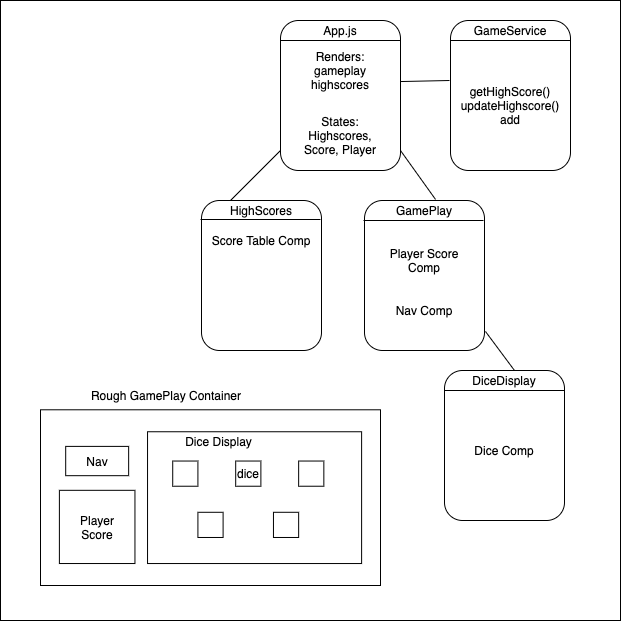

The diagram above was exported from draw.io. Its source (the exported page's mxGraphModel, read from the mxfile embedded in the PNG):
<mxGraphModel dx="1773" dy="613" grid="1" gridSize="10" guides="1" tooltips="1" connect="1" arrows="1" fold="1" page="1" pageScale="1" pageWidth="827" pageHeight="1169" math="0" shadow="0">
  <root>
    <mxCell id="0" />
    <mxCell id="1" parent="0" />
    <mxCell id="Lk4UsY7rmJpW2n_kWsCr-55" value="" style="group" vertex="1" connectable="0" parent="1">
      <mxGeometry x="-10" y="50" width="620" height="620" as="geometry" />
    </mxCell>
    <mxCell id="Lk4UsY7rmJpW2n_kWsCr-46" value="" style="whiteSpace=wrap;html=1;aspect=fixed;" vertex="1" parent="Lk4UsY7rmJpW2n_kWsCr-55">
      <mxGeometry width="620" height="620" as="geometry" />
    </mxCell>
    <mxCell id="Lk4UsY7rmJpW2n_kWsCr-43" value="" style="group" vertex="1" connectable="0" parent="Lk4UsY7rmJpW2n_kWsCr-55">
      <mxGeometry x="40" y="380" width="340" height="205" as="geometry" />
    </mxCell>
    <mxCell id="Lk4UsY7rmJpW2n_kWsCr-41" value="" style="group" vertex="1" connectable="0" parent="Lk4UsY7rmJpW2n_kWsCr-43">
      <mxGeometry y="29.285714285714285" width="340" height="175.7142857142857" as="geometry" />
    </mxCell>
    <mxCell id="Lk4UsY7rmJpW2n_kWsCr-15" value="" style="rounded=0;whiteSpace=wrap;html=1;" vertex="1" parent="Lk4UsY7rmJpW2n_kWsCr-41">
      <mxGeometry width="340" height="175.7142857142857" as="geometry" />
    </mxCell>
    <mxCell id="Lk4UsY7rmJpW2n_kWsCr-16" value="" style="rounded=0;whiteSpace=wrap;html=1;" vertex="1" parent="Lk4UsY7rmJpW2n_kWsCr-41">
      <mxGeometry x="107.03703703703704" y="21.96428571428571" width="214.07407407407408" height="131.78571428571428" as="geometry" />
    </mxCell>
    <mxCell id="Lk4UsY7rmJpW2n_kWsCr-17" value="" style="rounded=0;whiteSpace=wrap;html=1;" vertex="1" parent="Lk4UsY7rmJpW2n_kWsCr-41">
      <mxGeometry x="18.88888888888889" y="80.53571428571428" width="75.55555555555556" height="73.21428571428571" as="geometry" />
    </mxCell>
    <mxCell id="Lk4UsY7rmJpW2n_kWsCr-19" value="" style="rounded=0;whiteSpace=wrap;html=1;" vertex="1" parent="Lk4UsY7rmJpW2n_kWsCr-41">
      <mxGeometry x="25.185185185185187" y="36.607142857142854" width="62.96296296296296" height="29.285714285714285" as="geometry" />
    </mxCell>
    <mxCell id="Lk4UsY7rmJpW2n_kWsCr-20" value="" style="whiteSpace=wrap;html=1;aspect=fixed;" vertex="1" parent="Lk4UsY7rmJpW2n_kWsCr-41">
      <mxGeometry x="132.22222222222223" y="51.25" width="25.185185185185187" height="25.185185185185187" as="geometry" />
    </mxCell>
    <mxCell id="Lk4UsY7rmJpW2n_kWsCr-21" value="" style="whiteSpace=wrap;html=1;aspect=fixed;" vertex="1" parent="Lk4UsY7rmJpW2n_kWsCr-41">
      <mxGeometry x="157.40740740740742" y="102.5" width="25.185185185185187" height="25.185185185185187" as="geometry" />
    </mxCell>
    <mxCell id="Lk4UsY7rmJpW2n_kWsCr-22" value="" style="whiteSpace=wrap;html=1;aspect=fixed;" vertex="1" parent="Lk4UsY7rmJpW2n_kWsCr-41">
      <mxGeometry x="232.96296296296296" y="102.5" width="25.185185185185187" height="25.185185185185187" as="geometry" />
    </mxCell>
    <mxCell id="Lk4UsY7rmJpW2n_kWsCr-23" value="" style="whiteSpace=wrap;html=1;aspect=fixed;" vertex="1" parent="Lk4UsY7rmJpW2n_kWsCr-41">
      <mxGeometry x="258.14814814814815" y="51.25" width="25.185185185185187" height="25.185185185185187" as="geometry" />
    </mxCell>
    <mxCell id="Lk4UsY7rmJpW2n_kWsCr-24" value="" style="whiteSpace=wrap;html=1;aspect=fixed;" vertex="1" parent="Lk4UsY7rmJpW2n_kWsCr-41">
      <mxGeometry x="195.1851851851852" y="51.25" width="25.185185185185187" height="25.185185185185187" as="geometry" />
    </mxCell>
    <mxCell id="Lk4UsY7rmJpW2n_kWsCr-47" value="dice" style="text;html=1;strokeColor=none;fillColor=none;align=center;verticalAlign=middle;whiteSpace=wrap;rounded=0;" vertex="1" parent="Lk4UsY7rmJpW2n_kWsCr-41">
      <mxGeometry x="187.78" y="53.84428571428572" width="40" height="20" as="geometry" />
    </mxCell>
    <mxCell id="Lk4UsY7rmJpW2n_kWsCr-48" value="Nav" style="text;html=1;strokeColor=none;fillColor=none;align=center;verticalAlign=middle;whiteSpace=wrap;rounded=0;" vertex="1" parent="Lk4UsY7rmJpW2n_kWsCr-41">
      <mxGeometry x="36.66999999999999" y="41.254285714285686" width="40" height="20" as="geometry" />
    </mxCell>
    <mxCell id="Lk4UsY7rmJpW2n_kWsCr-49" value="Player&lt;br&gt;Score" style="text;html=1;strokeColor=none;fillColor=none;align=center;verticalAlign=middle;whiteSpace=wrap;rounded=0;" vertex="1" parent="Lk4UsY7rmJpW2n_kWsCr-41">
      <mxGeometry x="36.66999999999999" y="107.68428571428575" width="40" height="20" as="geometry" />
    </mxCell>
    <mxCell id="Lk4UsY7rmJpW2n_kWsCr-54" value="Dice Display" style="text;html=1;strokeColor=none;fillColor=none;align=center;verticalAlign=middle;whiteSpace=wrap;rounded=0;" vertex="1" parent="Lk4UsY7rmJpW2n_kWsCr-41">
      <mxGeometry x="107.04" y="21.25" width="142.96" height="20" as="geometry" />
    </mxCell>
    <mxCell id="Lk4UsY7rmJpW2n_kWsCr-42" value="Rough GamePlay Container" style="text;html=1;strokeColor=none;fillColor=none;align=center;verticalAlign=middle;whiteSpace=wrap;rounded=0;" vertex="1" parent="Lk4UsY7rmJpW2n_kWsCr-43">
      <mxGeometry width="251.85185185185185" height="29.285714285714285" as="geometry" />
    </mxCell>
    <mxCell id="Lk4UsY7rmJpW2n_kWsCr-44" value="" style="group;fontStyle=4" vertex="1" connectable="0" parent="Lk4UsY7rmJpW2n_kWsCr-55">
      <mxGeometry x="200" y="20" width="370" height="330" as="geometry" />
    </mxCell>
    <mxCell id="Lk4UsY7rmJpW2n_kWsCr-34" value="" style="group" vertex="1" connectable="0" parent="Lk4UsY7rmJpW2n_kWsCr-44">
      <mxGeometry x="80" width="120" height="150" as="geometry" />
    </mxCell>
    <mxCell id="Lk4UsY7rmJpW2n_kWsCr-1" value="" style="rounded=1;whiteSpace=wrap;html=1;" vertex="1" parent="Lk4UsY7rmJpW2n_kWsCr-34">
      <mxGeometry width="120" height="150" as="geometry" />
    </mxCell>
    <mxCell id="Lk4UsY7rmJpW2n_kWsCr-2" value="App.js" style="text;html=1;strokeColor=none;fillColor=none;align=center;verticalAlign=middle;whiteSpace=wrap;rounded=0;" vertex="1" parent="Lk4UsY7rmJpW2n_kWsCr-34">
      <mxGeometry x="40" width="40" height="20" as="geometry" />
    </mxCell>
    <mxCell id="Lk4UsY7rmJpW2n_kWsCr-9" value="" style="endArrow=none;html=1;" edge="1" parent="Lk4UsY7rmJpW2n_kWsCr-34">
      <mxGeometry width="50" height="50" relative="1" as="geometry">
        <mxPoint y="20" as="sourcePoint" />
        <mxPoint x="120" y="20" as="targetPoint" />
      </mxGeometry>
    </mxCell>
    <mxCell id="Lk4UsY7rmJpW2n_kWsCr-31" value="Renders: gameplay&lt;br&gt;highscores" style="text;html=1;strokeColor=none;fillColor=none;align=center;verticalAlign=middle;whiteSpace=wrap;rounded=0;" vertex="1" parent="Lk4UsY7rmJpW2n_kWsCr-34">
      <mxGeometry x="10" y="40" width="100" height="20" as="geometry" />
    </mxCell>
    <mxCell id="Lk4UsY7rmJpW2n_kWsCr-33" value="States: Highscores,&lt;br&gt;Score, Player" style="text;html=1;strokeColor=none;fillColor=none;align=center;verticalAlign=middle;whiteSpace=wrap;rounded=0;" vertex="1" parent="Lk4UsY7rmJpW2n_kWsCr-34">
      <mxGeometry x="10" y="90" width="100" height="50" as="geometry" />
    </mxCell>
    <mxCell id="Lk4UsY7rmJpW2n_kWsCr-40" value="" style="endArrow=none;html=1;exitX=0.592;exitY=-0.007;exitDx=0;exitDy=0;exitPerimeter=0;" edge="1" parent="Lk4UsY7rmJpW2n_kWsCr-34" source="Lk4UsY7rmJpW2n_kWsCr-12">
      <mxGeometry width="50" height="50" relative="1" as="geometry">
        <mxPoint x="70" y="180" as="sourcePoint" />
        <mxPoint x="120" y="130" as="targetPoint" />
      </mxGeometry>
    </mxCell>
    <mxCell id="Lk4UsY7rmJpW2n_kWsCr-35" value="" style="group" vertex="1" connectable="0" parent="Lk4UsY7rmJpW2n_kWsCr-44">
      <mxGeometry y="180" width="121" height="150" as="geometry" />
    </mxCell>
    <mxCell id="Lk4UsY7rmJpW2n_kWsCr-7" value="" style="rounded=1;whiteSpace=wrap;html=1;" vertex="1" parent="Lk4UsY7rmJpW2n_kWsCr-35">
      <mxGeometry x="1" width="120" height="150" as="geometry" />
    </mxCell>
    <mxCell id="Lk4UsY7rmJpW2n_kWsCr-4" value="HighScores" style="text;html=1;strokeColor=none;fillColor=none;align=center;verticalAlign=middle;whiteSpace=wrap;rounded=0;" vertex="1" parent="Lk4UsY7rmJpW2n_kWsCr-35">
      <mxGeometry x="41" width="40" height="20" as="geometry" />
    </mxCell>
    <mxCell id="Lk4UsY7rmJpW2n_kWsCr-8" value="" style="endArrow=none;html=1;" edge="1" parent="Lk4UsY7rmJpW2n_kWsCr-35">
      <mxGeometry width="50" height="50" relative="1" as="geometry">
        <mxPoint y="19" as="sourcePoint" />
        <mxPoint x="120" y="19" as="targetPoint" />
      </mxGeometry>
    </mxCell>
    <mxCell id="Lk4UsY7rmJpW2n_kWsCr-30" value="Score Table Comp" style="text;html=1;strokeColor=none;fillColor=none;align=center;verticalAlign=middle;whiteSpace=wrap;rounded=0;" vertex="1" parent="Lk4UsY7rmJpW2n_kWsCr-35">
      <mxGeometry x="1" y="30" width="120" height="20" as="geometry" />
    </mxCell>
    <mxCell id="Lk4UsY7rmJpW2n_kWsCr-36" value="" style="group;container=1;" vertex="1" connectable="0" parent="Lk4UsY7rmJpW2n_kWsCr-44">
      <mxGeometry x="163" y="180" width="121" height="150" as="geometry" />
    </mxCell>
    <mxCell id="Lk4UsY7rmJpW2n_kWsCr-12" value="" style="rounded=1;whiteSpace=wrap;html=1;" vertex="1" parent="Lk4UsY7rmJpW2n_kWsCr-36">
      <mxGeometry x="1" width="120" height="150" as="geometry" />
    </mxCell>
    <mxCell id="Lk4UsY7rmJpW2n_kWsCr-13" value="GamePlay" style="text;html=1;strokeColor=none;fillColor=none;align=center;verticalAlign=middle;whiteSpace=wrap;rounded=0;" vertex="1" parent="Lk4UsY7rmJpW2n_kWsCr-36">
      <mxGeometry x="41" width="40" height="20" as="geometry" />
    </mxCell>
    <mxCell id="Lk4UsY7rmJpW2n_kWsCr-28" value="Player Score&lt;br&gt;Comp" style="text;html=1;strokeColor=none;fillColor=none;align=center;verticalAlign=middle;whiteSpace=wrap;rounded=0;" vertex="1" parent="Lk4UsY7rmJpW2n_kWsCr-36">
      <mxGeometry x="21" y="50" width="80" height="20" as="geometry" />
    </mxCell>
    <mxCell id="Lk4UsY7rmJpW2n_kWsCr-29" value="Nav Comp" style="text;html=1;strokeColor=none;fillColor=none;align=center;verticalAlign=middle;whiteSpace=wrap;rounded=0;" vertex="1" parent="Lk4UsY7rmJpW2n_kWsCr-36">
      <mxGeometry x="21" y="100" width="80" height="20" as="geometry" />
    </mxCell>
    <mxCell id="Lk4UsY7rmJpW2n_kWsCr-51" value="" style="endArrow=none;html=1;" edge="1" parent="Lk4UsY7rmJpW2n_kWsCr-36">
      <mxGeometry width="50" height="50" relative="1" as="geometry">
        <mxPoint y="20" as="sourcePoint" />
        <mxPoint x="120" y="20" as="targetPoint" />
      </mxGeometry>
    </mxCell>
    <mxCell id="Lk4UsY7rmJpW2n_kWsCr-38" value="" style="group" vertex="1" connectable="0" parent="Lk4UsY7rmJpW2n_kWsCr-44">
      <mxGeometry x="250" width="120" height="150" as="geometry" />
    </mxCell>
    <mxCell id="Lk4UsY7rmJpW2n_kWsCr-5" value="" style="rounded=1;whiteSpace=wrap;html=1;" vertex="1" parent="Lk4UsY7rmJpW2n_kWsCr-38">
      <mxGeometry width="120" height="150" as="geometry" />
    </mxCell>
    <mxCell id="Lk4UsY7rmJpW2n_kWsCr-6" value="GameService" style="text;html=1;strokeColor=none;fillColor=none;align=center;verticalAlign=middle;whiteSpace=wrap;rounded=0;" vertex="1" parent="Lk4UsY7rmJpW2n_kWsCr-38">
      <mxGeometry x="40" width="40" height="20" as="geometry" />
    </mxCell>
    <mxCell id="Lk4UsY7rmJpW2n_kWsCr-10" value="" style="endArrow=none;html=1;" edge="1" parent="Lk4UsY7rmJpW2n_kWsCr-38">
      <mxGeometry width="50" height="50" relative="1" as="geometry">
        <mxPoint y="20" as="sourcePoint" />
        <mxPoint x="120" y="20" as="targetPoint" />
      </mxGeometry>
    </mxCell>
    <mxCell id="Lk4UsY7rmJpW2n_kWsCr-11" value="getHighScore()&lt;br&gt;updateHighscore()&lt;br&gt;add" style="text;html=1;strokeColor=none;fillColor=none;align=center;verticalAlign=middle;whiteSpace=wrap;rounded=0;" vertex="1" parent="Lk4UsY7rmJpW2n_kWsCr-38">
      <mxGeometry x="10" y="30" width="100" height="110" as="geometry" />
    </mxCell>
    <mxCell id="Lk4UsY7rmJpW2n_kWsCr-39" value="" style="endArrow=none;html=1;" edge="1" parent="Lk4UsY7rmJpW2n_kWsCr-44">
      <mxGeometry width="50" height="50" relative="1" as="geometry">
        <mxPoint x="30" y="180" as="sourcePoint" />
        <mxPoint x="80" y="130" as="targetPoint" />
      </mxGeometry>
    </mxCell>
    <mxCell id="Lk4UsY7rmJpW2n_kWsCr-45" value="" style="endArrow=none;html=1;exitX=1;exitY=0.407;exitDx=0;exitDy=0;exitPerimeter=0;" edge="1" parent="Lk4UsY7rmJpW2n_kWsCr-44" source="Lk4UsY7rmJpW2n_kWsCr-1">
      <mxGeometry width="50" height="50" relative="1" as="geometry">
        <mxPoint x="199" y="110" as="sourcePoint" />
        <mxPoint x="249" y="60" as="targetPoint" />
      </mxGeometry>
    </mxCell>
    <mxCell id="Lk4UsY7rmJpW2n_kWsCr-50" value="" style="rounded=1;whiteSpace=wrap;html=1;" vertex="1" parent="Lk4UsY7rmJpW2n_kWsCr-55">
      <mxGeometry x="444" y="370" width="120" height="150" as="geometry" />
    </mxCell>
    <mxCell id="Lk4UsY7rmJpW2n_kWsCr-14" value="" style="endArrow=none;html=1;" edge="1" parent="Lk4UsY7rmJpW2n_kWsCr-55">
      <mxGeometry width="50" height="50" relative="1" as="geometry">
        <mxPoint x="444" y="390" as="sourcePoint" />
        <mxPoint x="564" y="390" as="targetPoint" />
      </mxGeometry>
    </mxCell>
    <mxCell id="Lk4UsY7rmJpW2n_kWsCr-52" value="DiceDisplay" style="text;html=1;strokeColor=none;fillColor=none;align=center;verticalAlign=middle;whiteSpace=wrap;rounded=0;" vertex="1" parent="Lk4UsY7rmJpW2n_kWsCr-55">
      <mxGeometry x="484" y="370" width="40" height="20" as="geometry" />
    </mxCell>
    <mxCell id="Lk4UsY7rmJpW2n_kWsCr-27" value="Dice Comp" style="text;html=1;strokeColor=none;fillColor=none;align=center;verticalAlign=middle;whiteSpace=wrap;rounded=0;" vertex="1" parent="Lk4UsY7rmJpW2n_kWsCr-55">
      <mxGeometry x="464" y="440" width="80" height="20" as="geometry" />
    </mxCell>
    <mxCell id="Lk4UsY7rmJpW2n_kWsCr-53" value="" style="endArrow=none;html=1;entryX=1.008;entryY=0.873;entryDx=0;entryDy=0;entryPerimeter=0;exitX=0.75;exitY=0;exitDx=0;exitDy=0;" edge="1" parent="Lk4UsY7rmJpW2n_kWsCr-55" source="Lk4UsY7rmJpW2n_kWsCr-52" target="Lk4UsY7rmJpW2n_kWsCr-12">
      <mxGeometry width="50" height="50" relative="1" as="geometry">
        <mxPoint x="270" y="330" as="sourcePoint" />
        <mxPoint x="320" y="280" as="targetPoint" />
      </mxGeometry>
    </mxCell>
  </root>
</mxGraphModel>